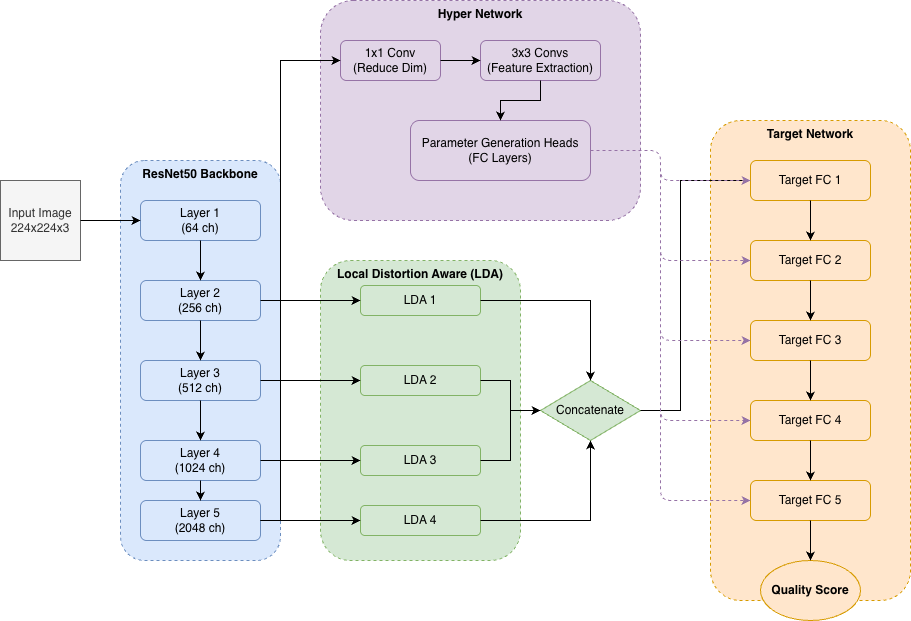

The diagram above was exported from draw.io. Its source (the exported page's mxGraphModel, read from the mxfile embedded in the PNG):
<mxGraphModel dx="825" dy="658" grid="1" gridSize="10" guides="1" tooltips="1" connect="1" arrows="1" fold="1" page="1" pageScale="1" pageWidth="827" pageHeight="1169" math="0" shadow="0">
  <root>
    <mxCell id="0" />
    <mxCell id="1" parent="0" />
    <mxCell id="KMxQMhMBBr-cJo9gEs8i-1" parent="1" style="rounded=0;whiteSpace=wrap;html=1;fillColor=#f5f5f5;fontColor=#333333;strokeColor=#666666;" value="Input Image&lt;br&gt;224x224x3" vertex="1">
      <mxGeometry height="80" width="80" x="40" y="220" as="geometry" />
    </mxCell>
    <mxCell id="KMxQMhMBBr-cJo9gEs8i-2" parent="1" style="rounded=1;whiteSpace=wrap;html=1;fillColor=#dae8fc;strokeColor=#6c8ebf;verticalAlign=top;fontStyle=1;dashed=1;" value="ResNet50 Backbone" vertex="1">
      <mxGeometry height="400" width="160" x="160" y="200" as="geometry" />
    </mxCell>
    <mxCell id="KMxQMhMBBr-cJo9gEs8i-3" parent="1" style="rounded=1;whiteSpace=wrap;html=1;fillColor=#dae8fc;strokeColor=#6c8ebf;" value="Layer 1&lt;br&gt;(64 ch)" vertex="1">
      <mxGeometry height="40" width="120" x="180" y="240" as="geometry" />
    </mxCell>
    <mxCell id="KMxQMhMBBr-cJo9gEs8i-4" parent="1" style="rounded=1;whiteSpace=wrap;html=1;fillColor=#dae8fc;strokeColor=#6c8ebf;" value="Layer 2&lt;br&gt;(256 ch)" vertex="1">
      <mxGeometry height="40" width="120" x="180" y="320" as="geometry" />
    </mxCell>
    <mxCell id="KMxQMhMBBr-cJo9gEs8i-5" parent="1" style="rounded=1;whiteSpace=wrap;html=1;fillColor=#dae8fc;strokeColor=#6c8ebf;" value="Layer 3&lt;br&gt;(512 ch)" vertex="1">
      <mxGeometry height="40" width="120" x="180" y="400" as="geometry" />
    </mxCell>
    <mxCell id="KMxQMhMBBr-cJo9gEs8i-6" parent="1" style="rounded=1;whiteSpace=wrap;html=1;fillColor=#dae8fc;strokeColor=#6c8ebf;" value="Layer 4&lt;br&gt;(1024 ch)" vertex="1">
      <mxGeometry height="40" width="120" x="180" y="480" as="geometry" />
    </mxCell>
    <mxCell id="KMxQMhMBBr-cJo9gEs8i-7" parent="1" style="rounded=1;whiteSpace=wrap;html=1;fillColor=#dae8fc;strokeColor=#6c8ebf;" value="Layer 5&lt;br&gt;(2048 ch)" vertex="1">
      <mxGeometry height="40" width="120" x="180" y="540" as="geometry" />
    </mxCell>
    <mxCell id="KMxQMhMBBr-cJo9gEs8i-8" edge="1" parent="1" source="KMxQMhMBBr-cJo9gEs8i-1" style="edgeStyle=orthogonalEdgeStyle;rounded=0;orthogonalLoop=1;jettySize=auto;html=1;" target="KMxQMhMBBr-cJo9gEs8i-3">
      <mxGeometry relative="1" as="geometry" />
    </mxCell>
    <mxCell id="KMxQMhMBBr-cJo9gEs8i-9" edge="1" parent="1" source="KMxQMhMBBr-cJo9gEs8i-3" style="edgeStyle=orthogonalEdgeStyle;rounded=0;orthogonalLoop=1;jettySize=auto;html=1;" target="KMxQMhMBBr-cJo9gEs8i-4">
      <mxGeometry relative="1" as="geometry" />
    </mxCell>
    <mxCell id="KMxQMhMBBr-cJo9gEs8i-10" edge="1" parent="1" source="KMxQMhMBBr-cJo9gEs8i-4" style="edgeStyle=orthogonalEdgeStyle;rounded=0;orthogonalLoop=1;jettySize=auto;html=1;" target="KMxQMhMBBr-cJo9gEs8i-5">
      <mxGeometry relative="1" as="geometry" />
    </mxCell>
    <mxCell id="KMxQMhMBBr-cJo9gEs8i-11" edge="1" parent="1" source="KMxQMhMBBr-cJo9gEs8i-5" style="edgeStyle=orthogonalEdgeStyle;rounded=0;orthogonalLoop=1;jettySize=auto;html=1;" target="KMxQMhMBBr-cJo9gEs8i-6">
      <mxGeometry relative="1" as="geometry" />
    </mxCell>
    <mxCell id="KMxQMhMBBr-cJo9gEs8i-12" edge="1" parent="1" source="KMxQMhMBBr-cJo9gEs8i-6" style="edgeStyle=orthogonalEdgeStyle;rounded=0;orthogonalLoop=1;jettySize=auto;html=1;" target="KMxQMhMBBr-cJo9gEs8i-7">
      <mxGeometry relative="1" as="geometry" />
    </mxCell>
    <mxCell id="KMxQMhMBBr-cJo9gEs8i-13" parent="1" style="rounded=1;whiteSpace=wrap;html=1;fillColor=#d5e8d4;strokeColor=#82b366;verticalAlign=top;fontStyle=1;dashed=1;" value="Local Distortion Aware (LDA)" vertex="1">
      <mxGeometry height="300" width="200" x="360" y="300" as="geometry" />
    </mxCell>
    <mxCell id="KMxQMhMBBr-cJo9gEs8i-14" parent="1" style="rounded=1;whiteSpace=wrap;html=1;fillColor=#d5e8d4;strokeColor=#82b366;" value="LDA 1" vertex="1">
      <mxGeometry height="30" width="120" x="400" y="325" as="geometry" />
    </mxCell>
    <mxCell id="KMxQMhMBBr-cJo9gEs8i-15" parent="1" style="rounded=1;whiteSpace=wrap;html=1;fillColor=#d5e8d4;strokeColor=#82b366;" value="LDA 2" vertex="1">
      <mxGeometry height="30" width="120" x="400" y="405" as="geometry" />
    </mxCell>
    <mxCell id="KMxQMhMBBr-cJo9gEs8i-16" parent="1" style="rounded=1;whiteSpace=wrap;html=1;fillColor=#d5e8d4;strokeColor=#82b366;" value="LDA 3" vertex="1">
      <mxGeometry height="30" width="120" x="400" y="485" as="geometry" />
    </mxCell>
    <mxCell id="KMxQMhMBBr-cJo9gEs8i-17" parent="1" style="rounded=1;whiteSpace=wrap;html=1;fillColor=#d5e8d4;strokeColor=#82b366;" value="LDA 4" vertex="1">
      <mxGeometry height="30" width="120" x="400" y="545" as="geometry" />
    </mxCell>
    <mxCell id="KMxQMhMBBr-cJo9gEs8i-18" edge="1" parent="1" source="KMxQMhMBBr-cJo9gEs8i-4" style="edgeStyle=orthogonalEdgeStyle;rounded=0;orthogonalLoop=1;jettySize=auto;html=1;entryX=0;entryY=0.5;entryDx=0;entryDy=0;" target="KMxQMhMBBr-cJo9gEs8i-14">
      <mxGeometry relative="1" as="geometry" />
    </mxCell>
    <mxCell id="KMxQMhMBBr-cJo9gEs8i-19" edge="1" parent="1" source="KMxQMhMBBr-cJo9gEs8i-5" style="edgeStyle=orthogonalEdgeStyle;rounded=0;orthogonalLoop=1;jettySize=auto;html=1;entryX=0;entryY=0.5;entryDx=0;entryDy=0;" target="KMxQMhMBBr-cJo9gEs8i-15">
      <mxGeometry relative="1" as="geometry" />
    </mxCell>
    <mxCell id="KMxQMhMBBr-cJo9gEs8i-20" edge="1" parent="1" source="KMxQMhMBBr-cJo9gEs8i-6" style="edgeStyle=orthogonalEdgeStyle;rounded=0;orthogonalLoop=1;jettySize=auto;html=1;entryX=0;entryY=0.5;entryDx=0;entryDy=0;" target="KMxQMhMBBr-cJo9gEs8i-16">
      <mxGeometry relative="1" as="geometry" />
    </mxCell>
    <mxCell id="KMxQMhMBBr-cJo9gEs8i-21" edge="1" parent="1" source="KMxQMhMBBr-cJo9gEs8i-7" style="edgeStyle=orthogonalEdgeStyle;rounded=0;orthogonalLoop=1;jettySize=auto;html=1;entryX=0;entryY=0.5;entryDx=0;entryDy=0;" target="KMxQMhMBBr-cJo9gEs8i-17">
      <mxGeometry relative="1" as="geometry" />
    </mxCell>
    <mxCell id="KMxQMhMBBr-cJo9gEs8i-22" parent="1" style="rhombus;whiteSpace=wrap;html=1;fillColor=#d5e8d4;strokeColor=#82b366;" value="Concatenate" vertex="1">
      <mxGeometry height="60" width="100" x="580" y="420" as="geometry" />
    </mxCell>
    <mxCell id="KMxQMhMBBr-cJo9gEs8i-23" edge="1" parent="1" source="KMxQMhMBBr-cJo9gEs8i-14" style="edgeStyle=orthogonalEdgeStyle;rounded=0;orthogonalLoop=1;jettySize=auto;html=1;entryX=0.5;entryY=0;entryDx=0;entryDy=0;" target="KMxQMhMBBr-cJo9gEs8i-22">
      <mxGeometry relative="1" as="geometry" />
    </mxCell>
    <mxCell id="KMxQMhMBBr-cJo9gEs8i-24" edge="1" parent="1" source="KMxQMhMBBr-cJo9gEs8i-15" style="edgeStyle=orthogonalEdgeStyle;rounded=0;orthogonalLoop=1;jettySize=auto;html=1;entryX=0;entryY=0.5;entryDx=0;entryDy=0;" target="KMxQMhMBBr-cJo9gEs8i-22">
      <mxGeometry relative="1" as="geometry" />
    </mxCell>
    <mxCell id="KMxQMhMBBr-cJo9gEs8i-25" edge="1" parent="1" source="KMxQMhMBBr-cJo9gEs8i-16" style="edgeStyle=orthogonalEdgeStyle;rounded=0;orthogonalLoop=1;jettySize=auto;html=1;entryX=0;entryY=0.5;entryDx=0;entryDy=0;" target="KMxQMhMBBr-cJo9gEs8i-22">
      <mxGeometry relative="1" as="geometry" />
    </mxCell>
    <mxCell id="KMxQMhMBBr-cJo9gEs8i-26" edge="1" parent="1" source="KMxQMhMBBr-cJo9gEs8i-17" style="edgeStyle=orthogonalEdgeStyle;rounded=0;orthogonalLoop=1;jettySize=auto;html=1;entryX=0.5;entryY=1;entryDx=0;entryDy=0;" target="KMxQMhMBBr-cJo9gEs8i-22">
      <mxGeometry relative="1" as="geometry" />
    </mxCell>
    <mxCell id="KMxQMhMBBr-cJo9gEs8i-27" parent="1" style="rounded=1;whiteSpace=wrap;html=1;fillColor=#e1d5e7;strokeColor=#9673a6;verticalAlign=top;fontStyle=1;dashed=1;" value="Hyper Network" vertex="1">
      <mxGeometry height="220" width="320" x="360" y="40" as="geometry" />
    </mxCell>
    <mxCell id="KMxQMhMBBr-cJo9gEs8i-28" parent="1" style="rounded=1;whiteSpace=wrap;html=1;fillColor=#e1d5e7;strokeColor=#9673a6;" value="1x1 Conv&lt;br&gt;(Reduce Dim)" vertex="1">
      <mxGeometry height="40" width="100" x="380" y="80" as="geometry" />
    </mxCell>
    <mxCell id="KMxQMhMBBr-cJo9gEs8i-29" parent="1" style="rounded=1;whiteSpace=wrap;html=1;fillColor=#e1d5e7;strokeColor=#9673a6;" value="3x3 Convs&lt;br&gt;(Feature Extraction)" vertex="1">
      <mxGeometry height="40" width="120" x="520" y="80" as="geometry" />
    </mxCell>
    <mxCell id="KMxQMhMBBr-cJo9gEs8i-30" parent="1" style="rounded=1;whiteSpace=wrap;html=1;fillColor=#e1d5e7;strokeColor=#9673a6;" value="Parameter Generation Heads&lt;br&gt;(FC Layers)" vertex="1">
      <mxGeometry height="60" width="180" x="450" y="160" as="geometry" />
    </mxCell>
    <mxCell id="KMxQMhMBBr-cJo9gEs8i-31" edge="1" parent="1" source="KMxQMhMBBr-cJo9gEs8i-7" style="edgeStyle=orthogonalEdgeStyle;rounded=0;orthogonalLoop=1;jettySize=auto;html=1;entryX=0;entryY=0.5;entryDx=0;entryDy=0;" target="KMxQMhMBBr-cJo9gEs8i-28">
      <mxGeometry relative="1" as="geometry">
        <Array as="points">
          <mxPoint x="320" y="560" />
          <mxPoint x="320" y="100" />
        </Array>
      </mxGeometry>
    </mxCell>
    <mxCell id="KMxQMhMBBr-cJo9gEs8i-32" edge="1" parent="1" source="KMxQMhMBBr-cJo9gEs8i-28" style="edgeStyle=orthogonalEdgeStyle;rounded=0;orthogonalLoop=1;jettySize=auto;html=1;" target="KMxQMhMBBr-cJo9gEs8i-29">
      <mxGeometry relative="1" as="geometry" />
    </mxCell>
    <mxCell id="KMxQMhMBBr-cJo9gEs8i-33" edge="1" parent="1" source="KMxQMhMBBr-cJo9gEs8i-29" style="edgeStyle=orthogonalEdgeStyle;rounded=0;orthogonalLoop=1;jettySize=auto;html=1;" target="KMxQMhMBBr-cJo9gEs8i-30">
      <mxGeometry relative="1" as="geometry" />
    </mxCell>
    <mxCell id="KMxQMhMBBr-cJo9gEs8i-34" parent="1" style="rounded=1;whiteSpace=wrap;html=1;fillColor=#ffe6cc;strokeColor=#d79b00;verticalAlign=top;fontStyle=1;dashed=1;" value="Target Network" vertex="1">
      <mxGeometry height="480" width="200" x="750" y="160" as="geometry" />
    </mxCell>
    <mxCell id="KMxQMhMBBr-cJo9gEs8i-35" parent="1" style="rounded=1;whiteSpace=wrap;html=1;fillColor=#ffe6cc;strokeColor=#d79b00;" value="Target FC 1" vertex="1">
      <mxGeometry height="40" width="120" x="790" y="200" as="geometry" />
    </mxCell>
    <mxCell id="KMxQMhMBBr-cJo9gEs8i-36" parent="1" style="rounded=1;whiteSpace=wrap;html=1;fillColor=#ffe6cc;strokeColor=#d79b00;" value="Target FC 2" vertex="1">
      <mxGeometry height="40" width="120" x="790" y="280" as="geometry" />
    </mxCell>
    <mxCell id="KMxQMhMBBr-cJo9gEs8i-37" parent="1" style="rounded=1;whiteSpace=wrap;html=1;fillColor=#ffe6cc;strokeColor=#d79b00;" value="Target FC 3" vertex="1">
      <mxGeometry height="40" width="120" x="790" y="360" as="geometry" />
    </mxCell>
    <mxCell id="KMxQMhMBBr-cJo9gEs8i-38" parent="1" style="rounded=1;whiteSpace=wrap;html=1;fillColor=#ffe6cc;strokeColor=#d79b00;" value="Target FC 4" vertex="1">
      <mxGeometry height="40" width="120" x="790" y="440" as="geometry" />
    </mxCell>
    <mxCell id="KMxQMhMBBr-cJo9gEs8i-39" parent="1" style="rounded=1;whiteSpace=wrap;html=1;fillColor=#ffe6cc;strokeColor=#d79b00;" value="Target FC 5" vertex="1">
      <mxGeometry height="40" width="120" x="790" y="520" as="geometry" />
    </mxCell>
    <mxCell id="KMxQMhMBBr-cJo9gEs8i-40" parent="1" style="ellipse;whiteSpace=wrap;html=1;fillColor=#ffe6cc;strokeColor=#d79b00;fontStyle=1;" value="Quality Score" vertex="1">
      <mxGeometry height="60" width="100" x="800" y="600" as="geometry" />
    </mxCell>
    <mxCell id="KMxQMhMBBr-cJo9gEs8i-41" edge="1" parent="1" source="KMxQMhMBBr-cJo9gEs8i-22" style="edgeStyle=orthogonalEdgeStyle;rounded=0;orthogonalLoop=1;jettySize=auto;html=1;entryX=0;entryY=0.5;entryDx=0;entryDy=0;" target="KMxQMhMBBr-cJo9gEs8i-35">
      <mxGeometry relative="1" as="geometry">
        <Array as="points">
          <mxPoint x="720" y="450" />
          <mxPoint x="720" y="220" />
        </Array>
      </mxGeometry>
    </mxCell>
    <mxCell id="KMxQMhMBBr-cJo9gEs8i-42" edge="1" parent="1" source="KMxQMhMBBr-cJo9gEs8i-35" style="edgeStyle=orthogonalEdgeStyle;rounded=0;orthogonalLoop=1;jettySize=auto;html=1;" target="KMxQMhMBBr-cJo9gEs8i-36">
      <mxGeometry relative="1" as="geometry" />
    </mxCell>
    <mxCell id="KMxQMhMBBr-cJo9gEs8i-43" edge="1" parent="1" source="KMxQMhMBBr-cJo9gEs8i-36" style="edgeStyle=orthogonalEdgeStyle;rounded=0;orthogonalLoop=1;jettySize=auto;html=1;" target="KMxQMhMBBr-cJo9gEs8i-37">
      <mxGeometry relative="1" as="geometry" />
    </mxCell>
    <mxCell id="KMxQMhMBBr-cJo9gEs8i-44" edge="1" parent="1" source="KMxQMhMBBr-cJo9gEs8i-37" style="edgeStyle=orthogonalEdgeStyle;rounded=0;orthogonalLoop=1;jettySize=auto;html=1;" target="KMxQMhMBBr-cJo9gEs8i-38">
      <mxGeometry relative="1" as="geometry" />
    </mxCell>
    <mxCell id="KMxQMhMBBr-cJo9gEs8i-45" edge="1" parent="1" source="KMxQMhMBBr-cJo9gEs8i-38" style="edgeStyle=orthogonalEdgeStyle;rounded=0;orthogonalLoop=1;jettySize=auto;html=1;" target="KMxQMhMBBr-cJo9gEs8i-39">
      <mxGeometry relative="1" as="geometry" />
    </mxCell>
    <mxCell id="KMxQMhMBBr-cJo9gEs8i-46" edge="1" parent="1" source="KMxQMhMBBr-cJo9gEs8i-39" style="edgeStyle=orthogonalEdgeStyle;rounded=0;orthogonalLoop=1;jettySize=auto;html=1;" target="KMxQMhMBBr-cJo9gEs8i-40">
      <mxGeometry relative="1" as="geometry" />
    </mxCell>
    <mxCell id="KMxQMhMBBr-cJo9gEs8i-47" edge="1" parent="1" source="KMxQMhMBBr-cJo9gEs8i-30" style="edgeStyle=orthogonalEdgeStyle;rounded=1;orthogonalLoop=1;jettySize=auto;html=1;dashed=1;strokeColor=#9673a6;" value="">
      <mxGeometry relative="1" x="-0.0323" as="geometry">
        <mxPoint as="offset" />
        <Array as="points">
          <mxPoint x="700" y="190" />
          <mxPoint x="700" y="220" />
        </Array>
        <mxPoint x="790" y="220" as="targetPoint" />
      </mxGeometry>
    </mxCell>
    <mxCell id="KMxQMhMBBr-cJo9gEs8i-48" edge="1" parent="1" source="KMxQMhMBBr-cJo9gEs8i-30" style="edgeStyle=orthogonalEdgeStyle;rounded=1;orthogonalLoop=1;jettySize=auto;html=1;dashed=1;strokeColor=#9673a6;">
      <mxGeometry relative="1" as="geometry">
        <Array as="points">
          <mxPoint x="700" y="190" />
          <mxPoint x="700" y="300" />
        </Array>
        <mxPoint x="790" y="300" as="targetPoint" />
      </mxGeometry>
    </mxCell>
    <mxCell id="KMxQMhMBBr-cJo9gEs8i-49" edge="1" parent="1" source="KMxQMhMBBr-cJo9gEs8i-30" style="edgeStyle=orthogonalEdgeStyle;rounded=1;orthogonalLoop=1;jettySize=auto;html=1;dashed=1;strokeColor=#9673a6;">
      <mxGeometry relative="1" as="geometry">
        <Array as="points">
          <mxPoint x="700" y="190" />
          <mxPoint x="700" y="380" />
        </Array>
        <mxPoint x="790" y="380" as="targetPoint" />
      </mxGeometry>
    </mxCell>
    <mxCell id="KMxQMhMBBr-cJo9gEs8i-50" edge="1" parent="1" source="KMxQMhMBBr-cJo9gEs8i-30" style="edgeStyle=orthogonalEdgeStyle;rounded=1;orthogonalLoop=1;jettySize=auto;html=1;dashed=1;strokeColor=#9673a6;">
      <mxGeometry relative="1" as="geometry">
        <Array as="points">
          <mxPoint x="700" y="190" />
          <mxPoint x="700" y="460" />
        </Array>
        <mxPoint x="790" y="460" as="targetPoint" />
      </mxGeometry>
    </mxCell>
    <mxCell id="KMxQMhMBBr-cJo9gEs8i-51" edge="1" parent="1" source="KMxQMhMBBr-cJo9gEs8i-30" style="edgeStyle=orthogonalEdgeStyle;rounded=1;orthogonalLoop=1;jettySize=auto;html=1;dashed=1;strokeColor=#9673a6;">
      <mxGeometry relative="1" as="geometry">
        <Array as="points">
          <mxPoint x="700" y="190" />
          <mxPoint x="700" y="540" />
        </Array>
        <mxPoint x="790" y="540" as="targetPoint" />
      </mxGeometry>
    </mxCell>
  </root>
</mxGraphModel>